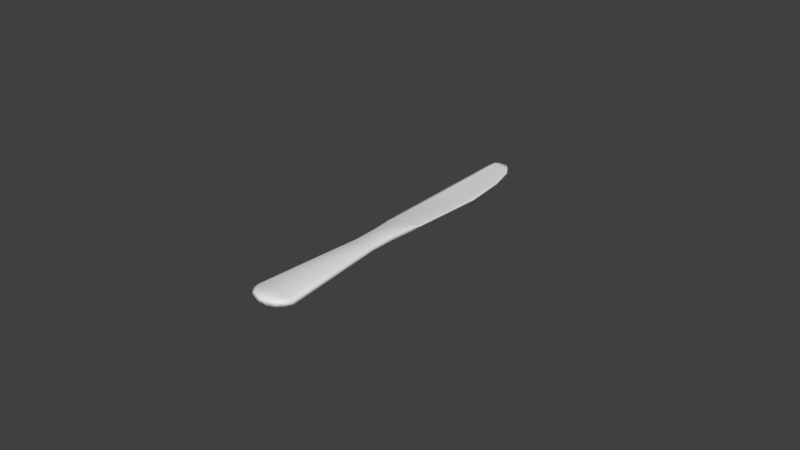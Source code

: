 # Source: Knife.blend  (saved by Blender 2.79.0; exported with 4.5.12 LTS)
import bpy
from mathutils import Matrix  # noqa: F401  (used for matrix-valued properties, if any)

bpy.ops.wm.read_factory_settings(use_empty=True)
scene = bpy.context.scene
scene.name = 'Scene'

# ---- collections
col_collection_1 = bpy.data.collections.new('Collection 1'); scene.collection.children.link(col_collection_1)

# ---- materials (node trees are filled in below, after node groups)
mat_material = bpy.data.materials.new('Material')
mat_material.alpha_threshold = 0.0
mat_material.use_transparent_shadow = False
mat_material.roughness = 0.5
mat_material.line_color = (0.0, 0.0, 0.0, 1.0)

# ---- material node trees

# ---- world
world_world = bpy.data.worlds.new('World'); scene.world = world_world
world_world.color = (0.05088, 0.05088, 0.05088)
world_world.use_sun_shadow = False
world_world.sun_shadow_jitter_overblur = 0.0
world_world.cycles.sampling_method = 'MANUAL'

# ---- meshes
me_cube = bpy.data.meshes.new('Cube')
me_cube.from_pydata([(0.00348, 0.1104, -0.001004), (0.005548, -0.001097, -0.001444), (0.002803, -0.001097, -0.001444), (0.0003144, 0.1105, -0.001004), (0.003225, 0.1104, -0.0006686), (0.005548, -0.001097, -0.0002052), (0.002803, -0.001097, -0.0002052), (0.0003144, 0.1105, -0.0006686), (0.01092, 0.003643, -0.001444), (-0.002537, 0.003643, -0.001444), (0.01092, 0.003643, -0.0002052), (-0.002537, 0.003643, -0.0002052), (0.008103, -1.08e-05, -0.001444), (0.008102, -1.082e-05, -0.0002052), (-0.0003114, -1.077e-05, -0.001444), (-0.0003115, -1.077e-05, -0.0002052), (-0.001813, 0.001816, -0.001444), (-0.001813, 0.001816, -0.0002052), (0.009832, 0.001816, -0.001444), (0.009832, 0.001816, -0.0002052), (0.0007842, 0.03851, -0.001444), (0.0007842, 0.03851, -0.0002052), (0.007831, 0.03851, -0.001444), (0.007831, 0.03851, -0.0002052), (-0.0005684, 0.05839, -0.001004), (-0.0005684, 0.05839, -0.0004201), (0.008862, 0.05839, -0.001004), (0.008581, 0.05839, -0.0008311), (0.008533, 0.05472, -0.001444), (0.008533, 0.05472, -0.0002052), (-6.382e-05, 0.05472, -0.001444), (-6.385e-05, 0.05472, -0.0002052), (-0.0007384, 0.08269, -0.001004), (-0.0007384, 0.08269, -0.0004201), (0.01032, 0.08269, -0.001004), (0.01004, 0.08269, -0.0008311), (-0.0008963, 0.1053, -0.001004), (-0.0008964, 0.1053, -0.0004201), (0.006942, 0.1053, -0.001004), (0.00666, 0.1053, -0.0008311), (-0.0007575, 0.1087, -0.001004), (-0.0007575, 0.1087, -0.0004201), (0.005028, 0.1086, -0.001004), (0.004746, 0.1086, -0.0008311), (0.009054, 0.0966, -0.001004), (0.008773, 0.0966, -0.0008311), (-0.0008357, 0.0966, -0.001004), (-0.0008357, 0.0966, -0.0004201), (0.007889, 0.04661, -0.001444), (0.007889, 0.04661, -0.0002052), (0.0006535, 0.04661, -0.001444), (0.0006535, 0.04661, -0.0002052), (0.0006172, 0.1105, -0.001004), (0.003066, -0.001097, -0.001444), (0.0006171, 0.1105, -0.0006686), (0.003066, -0.001097, 6.218e-05), (-0.00125, 0.003643, 0.0003856), (-0.00125, 0.003643, -0.001444), (0.0004932, -1.077e-05, 0.0003856), (0.0004933, -1.077e-05, -0.001444), (-0.0006996, 0.001816, -0.001444), (-0.0006996, 0.001816, 0.0003856), (0.001458, 0.03851, -0.001444), (0.001458, 0.03851, 0.0003856), (0.0003335, 0.05839, -0.0004201), (0.0003336, 0.05839, -0.001004), (0.0007584, 0.05472, 0.0003856), (0.0007584, 0.05472, -0.001444), (0.0003192, 0.08269, -0.001004), (0.0003191, 0.08269, -0.0004201), (-0.0001467, 0.1053, -0.0004201), (-0.0001467, 0.1053, -0.001004), (-0.0002042, 0.1087, -0.001004), (-0.0002042, 0.1087, -0.0004201), (0.0001102, 0.0966, -0.0004201), (0.0001102, 0.0966, -0.001004), (0.001345, 0.04661, 0.0003856), (0.001346, 0.04661, -0.001444), (0.009567, 0.003643, 0.0003856), (0.007421, -1.082e-05, 0.0002697), (0.008658, 0.001816, 0.0003856), (0.007121, 0.03851, 0.0003856), (0.007912, 0.05839, -0.0006831), (0.007667, 0.05472, 0.0003856), (0.009205, 0.08269, -0.0006831), (0.006152, 0.1053, -0.0006831), (0.004445, 0.1086, -0.0006831), (0.008057, 0.0966, -0.0006831), (0.00716, 0.04661, 0.0003856), (0.003161, 0.1104, -0.001004), (0.005272, -0.001097, -0.001444), (0.002773, 0.1104, -0.000643), (0.005272, -0.001097, 6.218e-05), (0.009567, 0.003643, -0.001444), (0.007254, -1.079e-05, -0.001444), (0.008658, 0.001816, -0.001444), (0.007121, 0.03851, -0.001444), (0.007912, 0.05839, -0.001004), (0.007667, 0.05472, -0.001444), (0.009205, 0.08269, -0.001004), (0.006152, 0.1053, -0.001004), (0.004445, 0.1086, -0.001004), (0.008057, 0.0966, -0.001004), (0.00716, 0.04661, -0.001444)], [], [(59, 53, 2, 14), (58, 15, 6, 55), (12, 13, 5, 1), (53, 55, 6, 2), (40, 41, 7, 3), (54, 52, 3, 7), (16, 17, 11, 9), (22, 23, 10, 8), (63, 21, 11, 56), (62, 57, 9, 20), (2, 6, 15, 14), (18, 19, 13, 12), (61, 17, 15, 58), (60, 59, 14, 16), (57, 60, 16, 9), (56, 11, 17, 61), (8, 10, 19, 18), (14, 15, 17, 16), (77, 62, 20, 50), (76, 51, 21, 63), (48, 49, 23, 22), (9, 11, 21, 20), (34, 35, 27, 26), (69, 33, 25, 64), (68, 65, 24, 32), (30, 31, 25, 24), (50, 51, 31, 30), (26, 27, 29, 28), (64, 25, 31, 66), (65, 67, 30, 24), (75, 68, 32, 46), (74, 47, 33, 69), (44, 45, 35, 34), (24, 25, 33, 32), (42, 43, 39, 38), (73, 41, 37, 70), (72, 71, 36, 40), (46, 47, 37, 36), (52, 72, 40, 3), (54, 7, 41, 73), (0, 4, 43, 42), (36, 37, 41, 40), (32, 33, 47, 46), (38, 39, 45, 44), (70, 37, 47, 74), (71, 75, 46, 36), (20, 21, 51, 50), (28, 29, 49, 48), (66, 31, 51, 76), (67, 77, 50, 30), (98, 103, 77, 67), (83, 66, 76, 88), (100, 102, 75, 71), (85, 70, 74, 87), (91, 54, 73, 86), (89, 101, 72, 52), (101, 100, 71, 72), (86, 73, 70, 85), (87, 74, 69, 84), (102, 99, 68, 75), (97, 98, 67, 65), (82, 64, 66, 83), (99, 97, 65, 68), (84, 69, 64, 82), (88, 76, 63, 81), (103, 96, 62, 77), (78, 56, 61, 80), (93, 95, 60, 57), (95, 94, 59, 60), (80, 61, 58, 79), (96, 93, 57, 62), (81, 63, 56, 78), (91, 89, 52, 54), (90, 92, 55, 53), (79, 58, 55, 92), (94, 90, 53, 59), (12, 1, 90, 94), (13, 79, 92, 5), (1, 5, 92, 90), (4, 0, 89, 91), (23, 81, 78, 10), (22, 8, 93, 96), (19, 80, 79, 13), (18, 12, 94, 95), (8, 18, 95, 93), (10, 78, 80, 19), (48, 22, 96, 103), (49, 88, 81, 23), (35, 84, 82, 27), (34, 26, 97, 99), (27, 82, 83, 29), (26, 28, 98, 97), (44, 34, 99, 102), (45, 87, 84, 35), (43, 86, 85, 39), (42, 38, 100, 101), (0, 42, 101, 89), (4, 91, 86, 43), (39, 85, 87, 45), (38, 44, 102, 100), (29, 83, 88, 49), (28, 48, 103, 98)])
me_cube.polygons.foreach_set('use_smooth', [True] * 102)
_k = set([(4, 43), (27, 35), (35, 45), (39, 43), (39, 45), (64, 82), (66, 83), (82, 84), (84, 87), (85, 86), (85, 87), (86, 91)])
me_cube.attributes.new('sharp_edge', 'BOOLEAN', 'EDGE').data.foreach_set('value', [ (min(e.vertices), max(e.vertices)) in _k for e in me_cube.edges])
_k = {(26, 34): 1.0, (26, 27): 1.0, (34, 44): 1.0, (34, 35): 1.0, (38, 42): 1.0, (38, 39): 1.0, (39, 85): 1.0, (0, 42): 1.0, (42, 43): 1.0, (38, 44): 1.0, (39, 45): 1.0, (44, 45): 1.0, (64, 82): 1.0, (66, 83): 1.0}
me_cube.attributes.new('crease_edge', 'FLOAT', 'EDGE').data.foreach_set('value', [_k.get((min(e.vertices), max(e.vertices)), 0.0) for e in me_cube.edges])
me_cube.materials.append(mat_material)
me_cube.use_remesh_preserve_volume = False
me_cube.use_remesh_preserve_attributes = False
me_cube.use_mirror_vertex_groups = False
me_cube.update()

# ---- objects
ob_cube = bpy.data.objects.new('Cube', me_cube)

# ---- transforms, parenting, visibility, modifiers, constraints
ob_cube.location = (0.0, 0.0, -0.05604)
ob_cube.lock_rotations_4d = False
ob_cube.empty_display_type = 'ARROWS'
ob_cube.lineart.crease_threshold = 0.0

# ---- collection membership
col_collection_1.objects.link(ob_cube)

# ---- scene / render settings (as saved in the file)
scene.frame_start = 1; scene.frame_end = 250; scene.frame_set(1)
scene.render.engine = 'BLENDER_EEVEE_NEXT'
scene.render.resolution_percentage = 50
scene.render.dither_intensity = 0.0
scene.cycles.use_denoising = False
scene.cycles.samples = 128
scene.cycles.sampling_pattern = 'TABULATED_SOBOL'
scene.cycles.use_adaptive_sampling = False
scene.cycles.use_light_tree = False
scene.cycles.blur_glossy = 0.0
scene.cycles.sample_clamp_indirect = 0.0
scene.view_settings.view_transform = 'Standard'
bpy.context.view_layer.update()

# ---- added for rendering (the .blend has no active camera and no usable light): camera, sun
cam_auto = bpy.data.cameras.new('AutoCamera')
cam_auto.lens = 50.0
cam_auto.sensor_width = 36.0
cam_auto.clip_end = 1000.0
ob_auto_camera = bpy.data.objects.new('AutoCamera', cam_auto)
scene.collection.objects.link(ob_auto_camera)
ob_auto_camera.location = (0.189238, -0.167351, 0.0914675)
ob_auto_camera.rotation_euler = (1.09748, -7.21219e-08, 0.694738)
scene.camera = ob_auto_camera
light_auto_sun = bpy.data.lights.new('AutoSun', 'SUN')
light_auto_sun.energy = 3.0
light_auto_sun.angle = 0.0523599
ob_auto_sun = bpy.data.objects.new('AutoSun', light_auto_sun)
scene.collection.objects.link(ob_auto_sun)
ob_auto_sun.rotation_euler = (0.872665, 0.174533, 0.523599)
bpy.context.view_layer.update()
